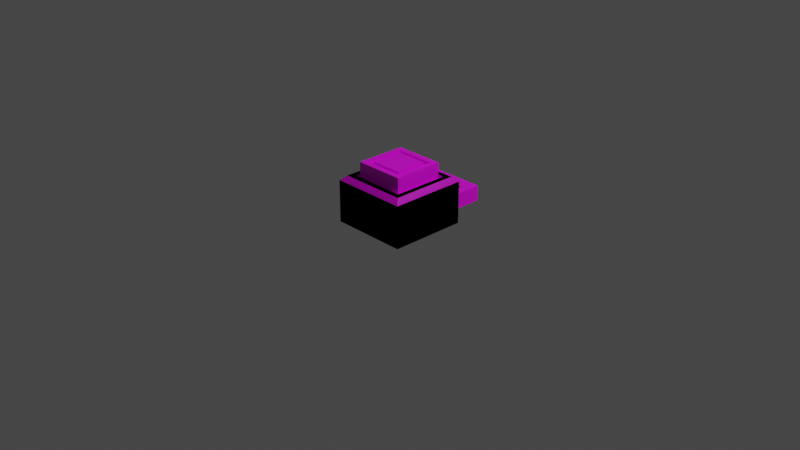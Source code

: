 # Source: Button.blend  (saved by Blender 3.5.10; exported with 4.5.12 LTS)
import bpy
from mathutils import Matrix  # noqa: F401  (used for matrix-valued properties, if any)

bpy.ops.wm.read_factory_settings(use_empty=True)
scene = bpy.context.scene
scene.name = 'Scene'

# ---- collections
col_collection = bpy.data.collections.new('Collection'); scene.collection.children.link(col_collection)

# ---- images (referenced by path relative to the original .blend; pixels are not part of the script)
import os
ASSET_DIR = os.environ.get("B2B_ASSET_DIR", "")  # directory of the original .blend (textures are referenced by path, not embedded)
HERE = os.path.dirname(os.path.abspath(__file__))  # packed textures are extracted next to this script under _unpacked/

def load_image(name, relpath, width, height, colorspace="sRGB"):
    """Load a texture the original file referenced (path relative to the .blend, or extracted next to this script)."""
    p = next((c for c in (os.path.join(HERE, relpath), os.path.join(ASSET_DIR, relpath)) if relpath and os.path.exists(c)), "")
    if p:
        img = bpy.data.images.load(p, check_existing=True)
        img.name = name
    else:  # same state as the original file: an image datablock whose file is absent (Cycles renders it pink)
        img = bpy.data.images.new(name, width, height)
        img.source = "FILE"
        img.filepath = "//" + (relpath or name)
    img.colorspace_settings.name = colorspace
    return img
img_buttonbase = load_image('ButtonBase', 'ButtonBase.png', 1024, 1024, 'sRGB')
img_button = load_image('Button', 'Button.png', 1024, 1024, 'sRGB')
img_buttonbase_001 = load_image('ButtonBase.001', 'ButtonBase.png', 1024, 1024, 'sRGB')

# ---- materials (node trees are filled in below, after node groups)
mat_material = bpy.data.materials.new('Material')
mat_material.alpha_threshold = 0.0
mat_material.use_transparent_shadow = False
mat_material.roughness = 0.5
mat_material.line_color = (0.0, 0.0, 0.0, 1.0)
mat_material_001 = bpy.data.materials.new('Material.001')
mat_material_001.alpha_threshold = 0.0
mat_material_001.use_transparent_shadow = False
mat_material_001.roughness = 0.5
mat_material_001.line_color = (0.0, 0.0, 0.0, 1.0)
mat_material_002 = bpy.data.materials.new('Material.002')
mat_material_002.alpha_threshold = 0.0
mat_material_002.use_transparent_shadow = False
mat_material_002.roughness = 0.5
mat_material_002.line_color = (0.0, 0.0, 0.0, 1.0)

# ---- material node trees
mat_material.use_nodes = True; mat_material.node_tree.nodes.clear()
_N = mat_material.node_tree.nodes; _L = mat_material.node_tree.links
n0 = _N.new('ShaderNodeOutputMaterial'); n0.name = 'Material Output'; n0.location = (300, 300)
n1 = _N.new('ShaderNodeBsdfPrincipled'); n1.name = 'Principled BSDF'; n1.location = (10, 300)
n1.distribution = 'GGX'
n1.subsurface_method = 'RANDOM_WALK_SKIN'
n1.inputs[3].default_value = 1.45
n1.inputs[27].default_value = (0.0, 0.0, 0.0, 1.0)
n1.inputs[28].default_value = 1.0
n2 = _N.new('ShaderNodeTexImage'); n2.name = 'Image Texture'; n2.location = (-280, 280)
n2.image = img_buttonbase
_L.new(n1.outputs[0], n0.inputs[0])
_L.new(n2.outputs[0], n1.inputs[0])
n0.is_active_output = True
mat_material_001.use_nodes = True; mat_material_001.node_tree.nodes.clear()
_N = mat_material_001.node_tree.nodes; _L = mat_material_001.node_tree.links
n0 = _N.new('ShaderNodeOutputMaterial'); n0.name = 'Material Output'; n0.location = (300, 300)
n1 = _N.new('ShaderNodeBsdfPrincipled'); n1.name = 'Principled BSDF'; n1.location = (10, 300)
n1.distribution = 'GGX'
n1.subsurface_method = 'RANDOM_WALK_SKIN'
n1.inputs[3].default_value = 1.45
n1.inputs[27].default_value = (0.0, 0.0, 0.0, 1.0)
n1.inputs[28].default_value = 1.0
n2 = _N.new('ShaderNodeTexImage'); n2.name = 'Image Texture'; n2.location = (-280, 280)
n2.image = img_button
_L.new(n1.outputs[0], n0.inputs[0])
_L.new(n2.outputs[0], n1.inputs[0])
n0.is_active_output = True
mat_material_002.use_nodes = True; mat_material_002.node_tree.nodes.clear()
_N = mat_material_002.node_tree.nodes; _L = mat_material_002.node_tree.links
n0 = _N.new('ShaderNodeOutputMaterial'); n0.name = 'Material Output'; n0.location = (300, 300)
n1 = _N.new('ShaderNodeBsdfPrincipled'); n1.name = 'Principled BSDF'; n1.location = (10, 300)
n1.distribution = 'GGX'
n1.subsurface_method = 'RANDOM_WALK_SKIN'
n1.inputs[3].default_value = 1.45
n1.inputs[27].default_value = (0.0, 0.0, 0.0, 1.0)
n1.inputs[28].default_value = 1.0
n2 = _N.new('ShaderNodeTexImage'); n2.name = 'Image Texture'; n2.location = (-280, 280)
n2.image = img_buttonbase_001
_L.new(n1.outputs[0], n0.inputs[0])
_L.new(n2.outputs[0], n1.inputs[0])
n0.is_active_output = True

# ---- world
world_world = bpy.data.worlds.new('World'); scene.world = world_world
world_world.use_nodes = True; world_world.node_tree.nodes.clear()
_N = world_world.node_tree.nodes; _L = world_world.node_tree.links
n0 = _N.new('ShaderNodeOutputWorld'); n0.name = 'World Output'; n0.location = (300, 300)
n1 = _N.new('ShaderNodeBackground'); n1.name = 'Background'; n1.location = (10, 300)
n1.inputs[0].default_value = (0.05088, 0.05088, 0.05088, 1.0)
_L.new(n1.outputs[0], n0.inputs[0])
n0.is_active_output = True
world_world.color = (0.05088, 0.05088, 0.05088)
world_world.use_sun_shadow = False
world_world.sun_shadow_jitter_overblur = 0.0

# ---- cameras
cam_camera = bpy.data.cameras.new('Camera')
cam_camera.clip_end = 100.0
cam_camera.ortho_scale = 7.314

# ---- lights
light_light = bpy.data.lights.new('Light', 'POINT')
light_light.transmission_factor = 0.0
light_light.energy = 1000.0
light_light.shadow_soft_size = 0.1
light_light.shadow_maximum_resolution = 0.006
light_light.use_absolute_resolution = True

# ---- meshes
me_cube = bpy.data.meshes.new('Cube')
me_cube.from_pydata([(0.4216, 0.4216, 0.4216), (0.4216, 0.4216, -0.03811), (0.4216, -0.4216, 0.4216), (0.4216, -0.4216, -0.03811), (-0.4216, 0.4216, 0.4216), (-0.4216, 0.4216, -0.03811), (-0.4216, -0.4216, 0.4216), (-0.4216, -0.4216, -0.03811), (0.4216, 0.4216, 0.4216), (0.4216, -0.4216, 0.4216), (-0.4216, 0.4216, 0.4216), (-0.4216, -0.4216, 0.4216), (0.2745, 0.2745, 0.4216), (0.2745, -0.2745, 0.4216), (-0.2745, 0.2745, 0.4216), (-0.2745, -0.2745, 0.4216), (0.2745, 0.2745, 0.4216), (0.2745, -0.2745, 0.4216), (-0.2745, 0.2745, 0.4216), (-0.2745, -0.2745, 0.4216), (0.3666, -0.3666, 0.4717), (-0.3666, -0.3666, 0.4717), (0.3666, 0.3666, 0.4717), (-0.3666, 0.3666, 0.4717), (0.3068, -0.3068, 0.4717), (-0.3068, -0.3068, 0.4717), (0.3068, 0.3068, 0.4717), (-0.3068, 0.3068, 0.4717), (0.2321, 0.2321, -0.1437), (0.2321, -0.2321, -0.1437), (-0.2321, 0.2321, -0.1437), (-0.2321, -0.2321, -0.1437), (0.3988, 0.4216, 0.1099), (-0.3988, 0.4216, 0.1099), (0.3988, 0.4216, 0.2736), (-0.3988, 0.4216, 0.2736), (0.3988, 0.7216, 0.1099), (-0.3988, 0.7216, 0.1099), (0.3988, 0.7216, 0.2736), (-0.3988, 0.7216, 0.2736), (0.2988, 0.4216, 0.2736), (0.2988, 0.4216, 0.1099), (0.2988, 0.7216, 0.2736), (0.2988, 0.7216, 0.1099), (-0.2988, 0.4216, 0.2736), (-0.2988, 0.4216, 0.1099), (-0.2988, 0.7216, 0.2736), (-0.2988, 0.7216, 0.1099), (0.2988, 0.578, 0.2736), (0.2988, 0.578, 0.1099), (-0.2988, 0.578, 0.2736), (-0.2988, 0.578, 0.1099)], [], [(2, 0, 8, 9), (7, 6, 4, 5), (7, 5, 30, 31), (1, 0, 2, 3), (5, 4, 35, 33), (12, 13, 24, 26), (0, 4, 10, 8), (6, 2, 9, 11), (4, 6, 11, 10), (12, 14, 18, 16), (11, 9, 20, 21), (14, 12, 26, 27), (10, 11, 21, 23), (16, 18, 19, 17), (13, 12, 16, 17), (14, 15, 19, 18), (15, 13, 17, 19), (23, 21, 25, 27), (21, 20, 24, 25), (22, 23, 27, 26), (20, 22, 26, 24), (8, 10, 23, 22), (9, 8, 22, 20), (15, 14, 27, 25), (13, 15, 25, 24), (30, 28, 29, 31), (1, 3, 29, 28), (5, 1, 28, 30), (3, 7, 31, 29), (7, 3, 9, 11), (33, 35, 34, 32), (1, 5, 33, 32), (4, 0, 34, 35), (0, 1, 32, 34), (39, 35, 44, 46), (40, 42, 43, 41), (42, 43, 47, 46), (32, 41, 43, 36), (34, 40, 41, 32), (38, 42, 40, 34), (36, 43, 42, 38), (44, 45, 47, 46), (35, 33, 45, 44), (33, 37, 47, 45), (37, 39, 46, 47), (46, 50, 48, 42), (32, 36, 38, 34), (33, 35, 39, 37), (50, 51, 49, 48), (42, 48, 49, 43), (43, 49, 51, 47), (47, 51, 50, 46)])
_uv = me_cube.uv_layers.new(name='UVMap')
_uv.uv.foreach_set('vector', [0.7082, 0.33, 0.7082, 0.33, 0.7082, 0.33, 0.7082, 0.33, 0.8276, 0.7158, 0.6397, 0.7158, 0.6397, 0.3692, 0.8276, 0.3692, 0.007487, 0.3542, 0.007487, 0.007487, 0.0854, 0.0854, 0.0854, 0.2763, 0.6248, 0.7158, 0.4369, 0.7158, 0.4369, 0.3692, 0.6248, 0.3692, 0.422, 0.7158, 0.2333, 0.7158, 0.2941, 0.7065, 0.3612, 0.7065, 0.4828, 0.9698, 0.4828, 0.7441, 0.5048, 0.7308, 0.5048, 0.9832, 0.7082, 0.33, 0.7082, 0.33, 0.7082, 0.33, 0.7082, 0.33, 0.7082, 0.33, 0.7082, 0.33, 0.7082, 0.33, 0.7082, 0.33, 0.7082, 0.33, 0.7082, 0.33, 0.7082, 0.33, 0.7082, 0.33, 0.7082, 0.345, 0.7082, 0.345, 0.7082, 0.345, 0.7082, 0.345, 0.1953, 0.7158, 0.1953, 0.3692, 0.2183, 0.3917, 0.2183, 0.6933, 0.5198, 0.9698, 0.5198, 0.7441, 0.5418, 0.7308, 0.5418, 0.9832, 0.9489, 0.3542, 0.9489, 0.007487, 0.9719, 0.03007, 0.9719, 0.3316, 0.7082, 0.007487, 0.9339, 0.007487, 0.9339, 0.2332, 0.7082, 0.2332, 0.7082, 0.345, 0.7082, 0.345, 0.7082, 0.345, 0.7082, 0.345, 0.7082, 0.345, 0.7082, 0.345, 0.7082, 0.345, 0.7082, 0.345, 0.7082, 0.345, 0.7082, 0.345, 0.7082, 0.345, 0.7082, 0.345, 0.3917, 0.03007, 0.6933, 0.03007, 0.6687, 0.05466, 0.4163, 0.05466, 0.6933, 0.03007, 0.6933, 0.3316, 0.6687, 0.307, 0.6687, 0.05466, 0.3917, 0.3316, 0.3917, 0.03007, 0.4163, 0.05466, 0.4163, 0.307, 0.6933, 0.3316, 0.3917, 0.3316, 0.4163, 0.307, 0.6687, 0.307, 0.3692, 0.3542, 0.3692, 0.007487, 0.3917, 0.03007, 0.3917, 0.3316, 0.9489, 0.7158, 0.9489, 0.3692, 0.9719, 0.3917, 0.9719, 0.6933, 0.5567, 0.9698, 0.5567, 0.7441, 0.5787, 0.7308, 0.5787, 0.9832, 0.6397, 0.9698, 0.6397, 0.7441, 0.6611, 0.7308, 0.6611, 0.9832, 0.0854, 0.0854, 0.2763, 0.0854, 0.2763, 0.2763, 0.0854, 0.2763, 0.3542, 0.007487, 0.3542, 0.3542, 0.2763, 0.2763, 0.2763, 0.0854, 0.007487, 0.007487, 0.3542, 0.007487, 0.2763, 0.0854, 0.0854, 0.0854, 0.3542, 0.3542, 0.007487, 0.3542, 0.0854, 0.2763, 0.2763, 0.2763, 0.007487, 0.7158, 0.007487, 0.3692, 0.1953, 0.3692, 0.1953, 0.7158, 0.3612, 0.7065, 0.2941, 0.7065, 0.2941, 0.3785, 0.3612, 0.3785, 0.422, 0.3692, 0.422, 0.7158, 0.3612, 0.7065, 0.3612, 0.3785, 0.2333, 0.7158, 0.2333, 0.3692, 0.2941, 0.3785, 0.2941, 0.7065, 0.2333, 0.3692, 0.422, 0.3692, 0.3612, 0.3785, 0.2941, 0.3785, 0.7733, 0.7308, 0.7733, 0.8542, 0.7322, 0.8542, 0.7322, 0.7308, 0.3192, 0.7308, 0.3192, 0.8542, 0.386, 0.8542, 0.386, 0.7308, 0.9094, 0.4103, 0.8426, 0.4103, 0.8426, 0.656, 0.9094, 0.656, 0.1555, 0.9925, 0.1966, 0.9925, 0.1966, 0.8692, 0.1555, 0.8692, 0.2941, 0.3785, 0.2941, 0.4196, 0.3612, 0.4196, 0.3612, 0.3785, 0.99, 0.7308, 0.9489, 0.7308, 0.9489, 0.8542, 0.99, 0.8542, 0.8426, 0.3692, 0.8426, 0.4103, 0.9094, 0.4103, 0.9094, 0.3692, 0.2373, 0.7308, 0.3042, 0.7308, 0.3042, 0.8542, 0.2373, 0.8542, 0.8383, 0.315, 0.8383, 0.2482, 0.8794, 0.2482, 0.8794, 0.315, 0.6761, 0.8542, 0.6761, 0.7308, 0.7172, 0.7308, 0.7172, 0.8542, 0.8233, 0.2482, 0.8233, 0.3153, 0.7822, 0.3153, 0.7822, 0.2482, 0.1405, 0.7308, 0.08148, 0.7308, 0.08148, 0.9766, 0.1405, 0.9766, 0.2223, 0.8542, 0.2223, 0.7308, 0.1555, 0.7308, 0.1555, 0.8542, 0.4679, 0.8542, 0.401, 0.8542, 0.401, 0.7308, 0.4679, 0.7308, 0.8426, 0.9167, 0.9097, 0.9167, 0.9097, 0.671, 0.8426, 0.671, 0.7082, 0.315, 0.7673, 0.315, 0.7673, 0.2482, 0.7082, 0.2482, 0.0665, 0.7308, 0.007487, 0.7308, 0.007487, 0.9766, 0.0665, 0.9766, 0.3042, 0.8542, 0.3042, 0.7952, 0.2373, 0.7952, 0.2373, 0.8542])
me_cube.materials.append(mat_material)
me_cube.use_mirror_vertex_groups = False
me_cube.update()
me_cube_001 = bpy.data.meshes.new('Cube.001')
me_cube_001.from_pydata([(-0.2745, 0.2745, 0.6218), (-0.2745, 0.2745, 0.5556), (0.2745, 0.2745, 0.5556), (0.2745, 0.2745, 0.6218), (-0.2745, -0.2745, 0.5556), (0.2745, -0.2745, 0.5556), (0.2745, 0.2745, 0.2496), (0.2745, -0.2745, 0.2496), (-0.2745, 0.2745, 0.2496), (-0.2745, -0.2745, 0.2496), (0.2745, 0.2745, 0.2496), (0.2745, -0.2745, 0.2496), (-0.2745, 0.2745, 0.2496), (-0.2745, -0.2745, 0.2496), (-0.2745, -0.2745, 0.6218), (0.2745, -0.2745, 0.6218), (-0.2118, 0.2118, 0.6218), (0.2118, 0.2118, 0.6218), (-0.2118, -0.2118, 0.6218), (0.2118, -0.2118, 0.6218), (-0.2118, 0.2118, 0.5947), (0.2118, 0.2118, 0.5947), (-0.2118, -0.2118, 0.5947), (0.2118, -0.2118, 0.5947), (-0.1741, 0.1741, 0.5947), (0.1741, 0.1741, 0.5947), (-0.1741, -0.1741, 0.5947), (0.1741, -0.1741, 0.5947), (-0.1741, 0.1741, 0.6218), (0.1741, 0.1741, 0.6218), (-0.1741, -0.1741, 0.6218), (0.1741, -0.1741, 0.6218)], [], [(6, 8, 12, 10), (12, 13, 4, 1), (7, 6, 10, 11), (8, 9, 13, 12), (9, 7, 11, 13), (2, 1, 0, 3), (13, 11, 5, 4), (10, 12, 1, 2), (11, 10, 2, 5), (14, 15, 19, 18), (1, 4, 14, 0), (5, 2, 3, 15), (4, 5, 15, 14), (15, 3, 17, 19), (0, 14, 18, 16), (3, 0, 16, 17), (16, 18, 22, 20), (17, 16, 20, 21), (18, 19, 23, 22), (19, 17, 21, 23), (22, 23, 27, 26), (23, 21, 25, 27), (20, 22, 26, 24), (21, 20, 24, 25), (27, 25, 29, 31), (24, 26, 30, 28), (25, 24, 28, 29), (26, 27, 31, 30), (28, 30, 31, 29), (10, 11, 13, 12)])
_uv = me_cube_001.uv_layers.new(name='UVMap')
_uv.uv.foreach_set('vector', [0.286, 0.7254, 0.286, 0.7254, 0.286, 0.7254, 0.286, 0.7254, 0.8496, 0.3655, 0.8496, 0.714, 0.6553, 0.714, 0.6553, 0.3655, 0.286, 0.7254, 0.286, 0.7254, 0.286, 0.7254, 0.286, 0.7254, 0.286, 0.7254, 0.286, 0.7254, 0.286, 0.7254, 0.286, 0.7254, 0.286, 0.7254, 0.286, 0.7254, 0.286, 0.7254, 0.286, 0.7254, 0.6553, 0.005707, 0.6553, 0.3541, 0.6133, 0.3541, 0.6133, 0.005707, 0.6018, 0.005707, 0.6018, 0.3541, 0.4076, 0.3541, 0.4076, 0.005707, 0.8496, 0.005707, 0.8496, 0.3541, 0.6553, 0.3541, 0.6553, 0.005707, 0.6018, 0.3655, 0.6018, 0.714, 0.4076, 0.714, 0.4076, 0.3655, 0.3541, 0.3541, 0.005707, 0.3541, 0.04546, 0.3144, 0.3144, 0.3144, 0.6553, 0.3655, 0.6553, 0.714, 0.6133, 0.714, 0.6133, 0.3655, 0.4076, 0.3655, 0.4076, 0.714, 0.3655, 0.714, 0.3655, 0.3655, 0.4076, 0.005707, 0.4076, 0.3541, 0.3655, 0.3541, 0.3655, 0.005707, 0.005707, 0.3541, 0.005707, 0.005707, 0.04546, 0.04546, 0.04546, 0.3144, 0.3541, 0.005707, 0.3541, 0.3541, 0.3144, 0.3144, 0.3144, 0.04546, 0.005707, 0.005707, 0.3541, 0.005707, 0.3144, 0.04546, 0.04546, 0.04546, 0.861, 0.8353, 0.861, 0.5664, 0.8782, 0.5664, 0.8782, 0.8353, 0.861, 0.555, 0.861, 0.286, 0.8782, 0.286, 0.8782, 0.555, 0.8896, 0.2746, 0.8896, 0.005707, 0.9069, 0.005707, 0.9069, 0.2746, 0.861, 0.2746, 0.861, 0.005707, 0.8782, 0.005707, 0.8782, 0.2746, 0.2746, 0.9943, 0.005707, 0.9943, 0.02966, 0.9703, 0.2507, 0.9703, 0.005707, 0.9943, 0.005707, 0.7254, 0.02966, 0.7493, 0.02966, 0.9703, 0.2746, 0.7254, 0.2746, 0.9943, 0.2507, 0.9703, 0.2507, 0.7493, 0.005707, 0.7254, 0.2746, 0.7254, 0.2507, 0.7493, 0.02966, 0.7493, 0.9355, 0.286, 0.9355, 0.5071, 0.9183, 0.5071, 0.9183, 0.286, 0.9355, 0.5185, 0.9355, 0.7395, 0.9183, 0.7395, 0.9183, 0.5185, 0.9069, 0.286, 0.9069, 0.5071, 0.8896, 0.5071, 0.8896, 0.286, 0.9069, 0.5185, 0.9069, 0.7395, 0.8896, 0.7395, 0.8896, 0.5185, 0.5866, 0.7254, 0.5866, 0.9464, 0.3655, 0.9464, 0.3655, 0.7254, 0.3541, 0.3655, 0.3541, 0.714, 0.005707, 0.714, 0.005707, 0.3655])
me_cube_001.materials.append(mat_material_001)
me_cube_001.use_mirror_vertex_groups = False
me_cube_001.update()
me_cube_002 = bpy.data.meshes.new('Cube.002')
me_cube_002.from_pydata([(0.4216, 0.4216, 0.4216), (0.4216, 0.4216, -0.03811), (0.4216, -0.4216, 0.4216), (0.4216, -0.4216, -0.03811), (-0.4216, 0.4216, 0.4216), (-0.4216, 0.4216, -0.03811), (-0.4216, -0.4216, 0.4216), (-0.4216, -0.4216, -0.03811), (0.4216, 0.4216, 0.4216), (0.4216, -0.4216, 0.4216), (-0.4216, 0.4216, 0.4216), (-0.4216, -0.4216, 0.4216), (0.2745, 0.2745, 0.4216), (0.2745, -0.2745, 0.4216), (-0.2745, 0.2745, 0.4216), (-0.2745, -0.2745, 0.4216), (0.2745, 0.2745, 0.4216), (0.2745, -0.2745, 0.4216), (-0.2745, 0.2745, 0.4216), (-0.2745, -0.2745, 0.4216), (0.3666, -0.3666, 0.4717), (-0.3666, -0.3666, 0.4717), (0.3666, 0.3666, 0.4717), (-0.3666, 0.3666, 0.4717), (0.3068, -0.3068, 0.4717), (-0.3068, -0.3068, 0.4717), (0.3068, 0.3068, 0.4717), (-0.3068, 0.3068, 0.4717), (0.2321, 0.2321, -0.1437), (0.2321, -0.2321, -0.1437), (-0.2321, 0.2321, -0.1437), (-0.2321, -0.2321, -0.1437), (0.3988, 0.4216, 0.1099), (-0.3988, 0.4216, 0.1099), (0.3988, 0.4216, 0.2736), (-0.3988, 0.4216, 0.2736), (0.2988, 0.4216, 0.2736), (0.2988, 0.4216, 0.1099), (-0.2988, 0.4216, 0.2736), (-0.2988, 0.4216, 0.1099)], [], [(2, 0, 8, 9), (7, 6, 4, 5), (7, 5, 30, 31), (1, 0, 2, 3), (5, 4, 35, 33), (12, 13, 24, 26), (0, 4, 10, 8), (6, 2, 9, 11), (4, 6, 11, 10), (12, 14, 18, 16), (11, 9, 20, 21), (14, 12, 26, 27), (10, 11, 21, 23), (16, 18, 19, 17), (13, 12, 16, 17), (14, 15, 19, 18), (15, 13, 17, 19), (23, 21, 25, 27), (21, 20, 24, 25), (22, 23, 27, 26), (20, 22, 26, 24), (8, 10, 23, 22), (9, 8, 22, 20), (15, 14, 27, 25), (13, 15, 25, 24), (30, 28, 29, 31), (1, 3, 29, 28), (5, 1, 28, 30), (3, 7, 31, 29), (7, 3, 9, 11), (33, 35, 34, 32), (1, 5, 33, 32), (4, 0, 34, 35), (0, 1, 32, 34), (34, 36, 37, 32), (35, 33, 39, 38)])
_uv = me_cube_002.uv_layers.new(name='UVMap')
_uv.uv.foreach_set('vector', [0.7082, 0.33, 0.7082, 0.33, 0.7082, 0.33, 0.7082, 0.33, 0.8276, 0.7158, 0.6397, 0.7158, 0.6397, 0.3692, 0.8276, 0.3692, 0.007487, 0.3542, 0.007487, 0.007487, 0.0854, 0.0854, 0.0854, 0.2763, 0.6248, 0.7158, 0.4369, 0.7158, 0.4369, 0.3692, 0.6248, 0.3692, 0.422, 0.7158, 0.2333, 0.7158, 0.2941, 0.7065, 0.3612, 0.7065, 0.4828, 0.9698, 0.4828, 0.7441, 0.5048, 0.7308, 0.5048, 0.9832, 0.7082, 0.33, 0.7082, 0.33, 0.7082, 0.33, 0.7082, 0.33, 0.7082, 0.33, 0.7082, 0.33, 0.7082, 0.33, 0.7082, 0.33, 0.7082, 0.33, 0.7082, 0.33, 0.7082, 0.33, 0.7082, 0.33, 0.7082, 0.345, 0.7082, 0.345, 0.7082, 0.345, 0.7082, 0.345, 0.1953, 0.7158, 0.1953, 0.3692, 0.2183, 0.3917, 0.2183, 0.6933, 0.5198, 0.9698, 0.5198, 0.7441, 0.5418, 0.7308, 0.5418, 0.9832, 0.9489, 0.3542, 0.9489, 0.007487, 0.9719, 0.03007, 0.9719, 0.3316, 0.7082, 0.007487, 0.9339, 0.007487, 0.9339, 0.2332, 0.7082, 0.2332, 0.7082, 0.345, 0.7082, 0.345, 0.7082, 0.345, 0.7082, 0.345, 0.7082, 0.345, 0.7082, 0.345, 0.7082, 0.345, 0.7082, 0.345, 0.7082, 0.345, 0.7082, 0.345, 0.7082, 0.345, 0.7082, 0.345, 0.3917, 0.03007, 0.6933, 0.03007, 0.6687, 0.05466, 0.4163, 0.05466, 0.6933, 0.03007, 0.6933, 0.3316, 0.6687, 0.307, 0.6687, 0.05466, 0.3917, 0.3316, 0.3917, 0.03007, 0.4163, 0.05466, 0.4163, 0.307, 0.6933, 0.3316, 0.3917, 0.3316, 0.4163, 0.307, 0.6687, 0.307, 0.3692, 0.3542, 0.3692, 0.007487, 0.3917, 0.03007, 0.3917, 0.3316, 0.9489, 0.7158, 0.9489, 0.3692, 0.9719, 0.3917, 0.9719, 0.6933, 0.5567, 0.9698, 0.5567, 0.7441, 0.5787, 0.7308, 0.5787, 0.9832, 0.6397, 0.9698, 0.6397, 0.7441, 0.6611, 0.7308, 0.6611, 0.9832, 0.0854, 0.0854, 0.2763, 0.0854, 0.2763, 0.2763, 0.0854, 0.2763, 0.3542, 0.007487, 0.3542, 0.3542, 0.2763, 0.2763, 0.2763, 0.0854, 0.007487, 0.007487, 0.3542, 0.007487, 0.2763, 0.0854, 0.0854, 0.0854, 0.3542, 0.3542, 0.007487, 0.3542, 0.0854, 0.2763, 0.2763, 0.2763, 0.007487, 0.7158, 0.007487, 0.3692, 0.1953, 0.3692, 0.1953, 0.7158, 0.3612, 0.7065, 0.2941, 0.7065, 0.2941, 0.3785, 0.3612, 0.3785, 0.422, 0.3692, 0.422, 0.7158, 0.3612, 0.7065, 0.3612, 0.3785, 0.2333, 0.7158, 0.2333, 0.3692, 0.2941, 0.3785, 0.2941, 0.7065, 0.2333, 0.3692, 0.422, 0.3692, 0.3612, 0.3785, 0.2941, 0.3785, 0.2941, 0.3785, 0.2941, 0.4196, 0.3612, 0.4196, 0.3612, 0.3785, 0.8383, 0.315, 0.8383, 0.2482, 0.8794, 0.2482, 0.8794, 0.315])
me_cube_002.materials.append(mat_material_002)
me_cube_002.use_mirror_vertex_groups = False
me_cube_002.update()

# ---- objects
ob_cube = bpy.data.objects.new('Cube', me_cube)
ob_light = bpy.data.objects.new('Light', light_light)
ob_camera = bpy.data.objects.new('Camera', cam_camera)
ob_cube_001 = bpy.data.objects.new('Cube.001', me_cube_001)
ob_buttoncollider = bpy.data.objects.new('ButtonCollider', me_cube_002)

# ---- transforms, parenting, visibility, modifiers, constraints
ob_cube.location = (0.0, 0.0, 0.0)
ob_cube.lock_rotations_4d = False
ob_cube.empty_display_type = 'ARROWS'
ob_cube.lineart.crease_threshold = 0.0
ob_light.location = (4.076, 1.005, 5.904)
ob_light.rotation_euler = (0.6503, 0.05522, 1.866)
ob_light.lock_rotations_4d = False
ob_light.empty_display_type = 'ARROWS'
ob_light.color = (0.0, 0.0, 0.0, 0.0)
ob_light.lineart.crease_threshold = 0.0
ob_camera.location = (7.359, -6.926, 4.958)
ob_camera.rotation_euler = (1.109, 0.0, 0.8149)
ob_camera.lock_rotations_4d = False
ob_camera.empty_display_type = 'ARROWS'
ob_camera.color = (0.0, 0.0, 0.0, 0.0)
ob_camera.display_type = 'WIRE'
ob_camera.lineart.crease_threshold = 0.0
ob_cube_001.location = (0.0, 0.0, 0.0)
ob_cube_001.lock_rotations_4d = False
ob_cube_001.empty_display_type = 'ARROWS'
ob_cube_001.lineart.crease_threshold = 0.0
ob_buttoncollider.location = (0.0, 0.0, 0.0)
ob_buttoncollider.lock_rotations_4d = False
ob_buttoncollider.empty_display_type = 'ARROWS'
ob_buttoncollider.lineart.crease_threshold = 0.0

# ---- collection membership
col_collection.objects.link(ob_cube)
col_collection.objects.link(ob_light)
col_collection.objects.link(ob_camera)
col_collection.objects.link(ob_cube_001)
col_collection.objects.link(ob_buttoncollider)

# ---- scene / render settings (as saved in the file)
scene.camera = ob_camera
scene.frame_start = 1; scene.frame_end = 250; scene.frame_set(1)
scene.render.engine = 'BLENDER_EEVEE_NEXT'
scene.cycles.sampling_pattern = 'TABULATED_SOBOL'
scene.view_settings.view_transform = 'Filmic'
bpy.context.view_layer.update()
